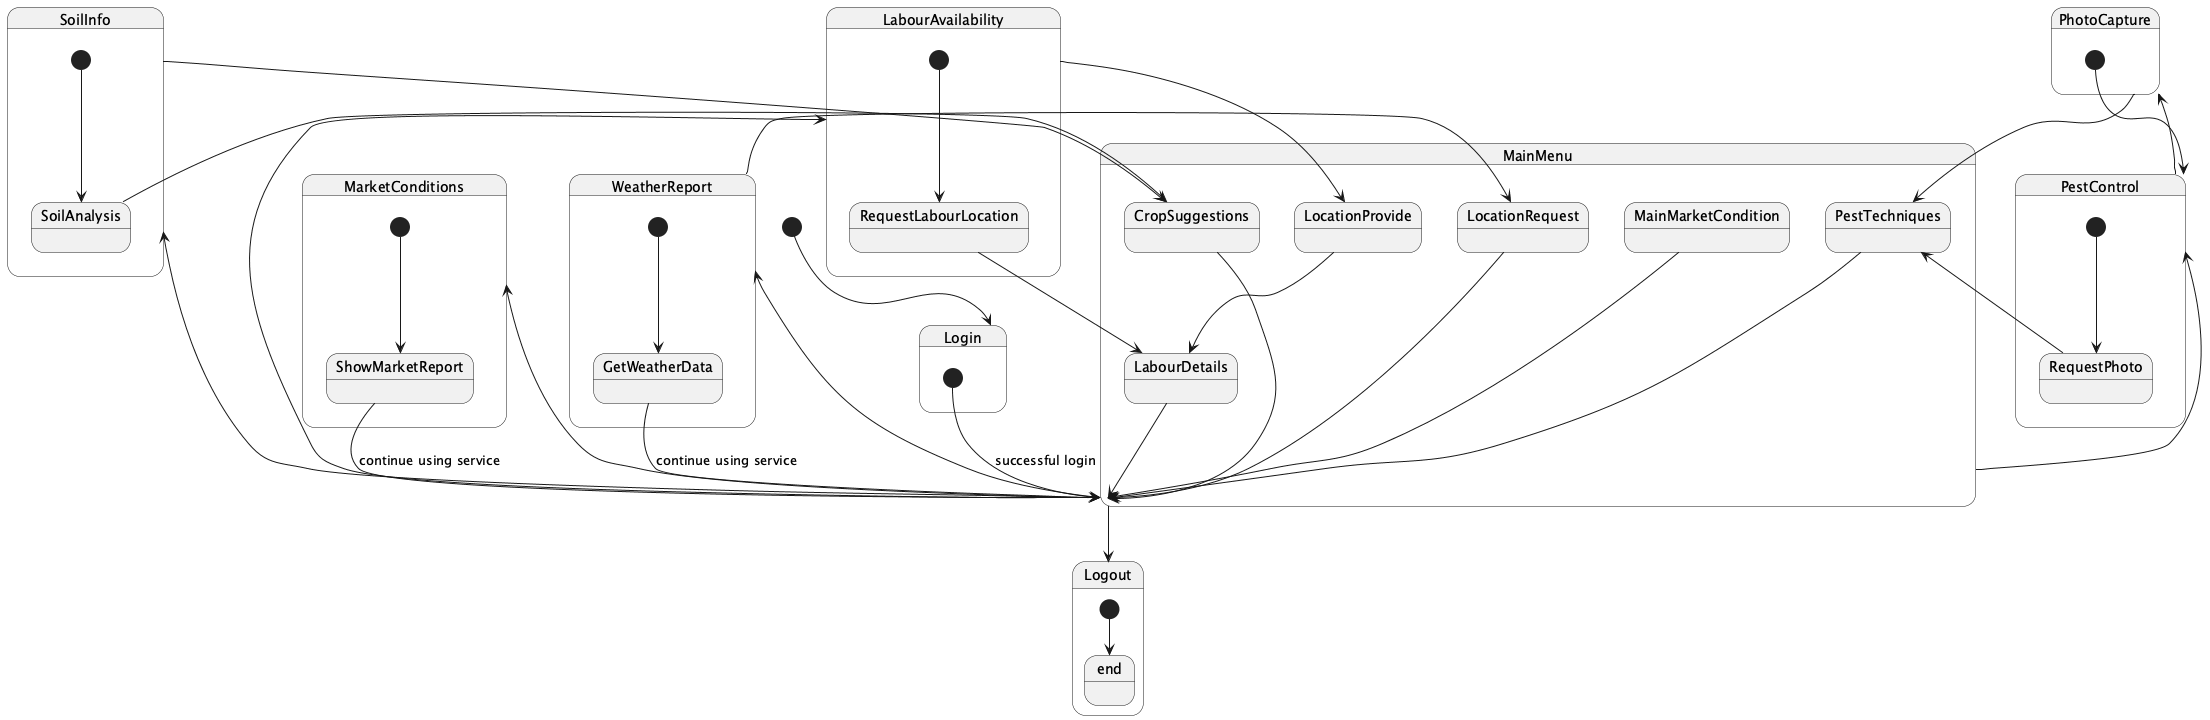

The diagram above was rendered by PlantUML. Its source (embedded in the PNG):
@startuml
[*] --> Login
state Login {
  [*] --> MainMenu : successful login
}

state MainMenu <<choice>> {
 MainMenu --> MarketConditions
 MainMarketCondition --> MainMenu
 MainMenu --> PestControl
 PestControl --> PhotoCapture
 PhotoCapture --> PestTechniques
 PestTechniques --> MainMenu
 MainMenu --> SoilInfo
 SoilInfo --> CropSuggestions
 CropSuggestions --> MainMenu
 MainMenu --> WeatherReport
 WeatherReport --> LocationRequest
 LocationRequest --> MainMenu
 MainMenu --> LabourAvailability
 LabourAvailability --> LocationProvide
 LocationProvide --> LabourDetails
 LabourDetails --> MainMenu
}

state MarketConditions {
  [*] --> ShowMarketReport
 ShowMarketReport --> MainMenu : continue using service
}

state PestControl {
  [*] --> RequestPhoto
 RequestPhoto --> PestTechniques
}

state PhotoCapture {
  [*] --> PestControl
}

state SoilInfo {
  [*] --> SoilAnalysis
 SoilAnalysis --> CropSuggestions
}

state WeatherReport {
  [*] --> GetWeatherData
 GetWeatherData --> MainMenu : continue using service
}

state LabourAvailability {
  [*] --> RequestLabourLocation
 RequestLabourLocation --> LabourDetails
}

state Logout <<final>> {
  [*] --> end
}

MainMenu --> Logout
@enduml